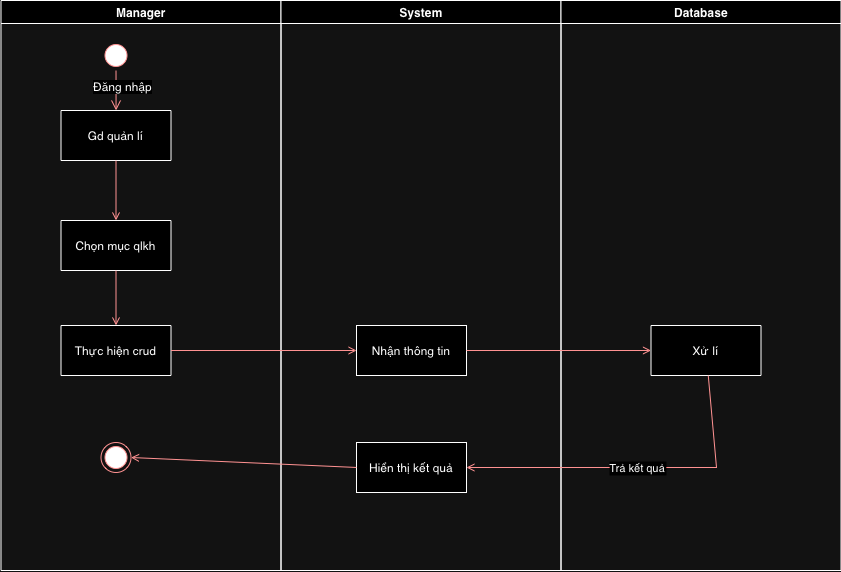

The diagram above was exported from draw.io. Its source (the exported page's mxGraphModel, read from the mxfile embedded in the PNG):
<mxGraphModel dx="255" dy="1075" grid="1" gridSize="10" guides="1" tooltips="1" connect="1" arrows="1" fold="1" page="1" pageScale="1" pageWidth="1169" pageHeight="826" background="none" math="0" shadow="0">
  <root>
    <mxCell id="0" />
    <mxCell id="1" parent="0" />
    <mxCell id="2" value="Manager" style="swimlane;whiteSpace=wrap" parent="1" vertex="1">
      <mxGeometry x="164.5" y="128" width="280" height="570" as="geometry" />
    </mxCell>
    <mxCell id="5" value="" style="ellipse;shape=startState;fillColor=#000000;strokeColor=#ff0000;" parent="2" vertex="1">
      <mxGeometry x="100" y="40" width="30" height="30" as="geometry" />
    </mxCell>
    <mxCell id="6" value="" style="edgeStyle=elbowEdgeStyle;elbow=horizontal;verticalAlign=bottom;endArrow=open;endSize=8;strokeColor=#FF0000;endFill=1;rounded=0" parent="2" source="5" target="7" edge="1">
      <mxGeometry x="100" y="40" as="geometry">
        <mxPoint x="115" y="110" as="targetPoint" />
      </mxGeometry>
    </mxCell>
    <mxCell id="wGyYvIKS6u9H3lfGJe3g-41" value="Đăng nhập" style="edgeLabel;html=1;align=center;verticalAlign=middle;resizable=0;points=[];fontSize=12;" vertex="1" connectable="0" parent="6">
      <mxGeometry relative="1" as="geometry">
        <mxPoint x="6" y="-5" as="offset" />
      </mxGeometry>
    </mxCell>
    <mxCell id="7" value="Gd quản lí" style="" parent="2" vertex="1">
      <mxGeometry x="60" y="110" width="110" height="50" as="geometry" />
    </mxCell>
    <mxCell id="8" value="Chọn mục qlkh" style="" parent="2" vertex="1">
      <mxGeometry x="60" y="220" width="110" height="50" as="geometry" />
    </mxCell>
    <mxCell id="9" value="" style="endArrow=open;strokeColor=#FF0000;endFill=1;rounded=0" parent="2" source="7" target="8" edge="1">
      <mxGeometry relative="1" as="geometry" />
    </mxCell>
    <mxCell id="38" value="" style="ellipse;shape=endState;fillColor=#000000;strokeColor=#ff0000" parent="2" vertex="1">
      <mxGeometry x="100" y="442" width="30" height="30" as="geometry" />
    </mxCell>
    <mxCell id="3" value="System" style="swimlane;whiteSpace=wrap" parent="1" vertex="1">
      <mxGeometry x="444.5" y="128" width="280" height="570" as="geometry" />
    </mxCell>
    <mxCell id="18" value="Nhận thông tin" style="" parent="3" vertex="1">
      <mxGeometry x="75.5" y="325" width="110" height="50" as="geometry" />
    </mxCell>
    <mxCell id="10" value="Thực hiện crud" style="" parent="3" vertex="1">
      <mxGeometry x="-220" y="325" width="110" height="50" as="geometry" />
    </mxCell>
    <mxCell id="20" value="" style="endArrow=open;strokeColor=#FF0000;endFill=1;rounded=0" parent="3" source="10" target="18" edge="1">
      <mxGeometry relative="1" as="geometry" />
    </mxCell>
    <mxCell id="wGyYvIKS6u9H3lfGJe3g-53" value="Hiển thị kết quả" style="" vertex="1" parent="3">
      <mxGeometry x="75.5" y="442" width="110" height="50" as="geometry" />
    </mxCell>
    <mxCell id="wGyYvIKS6u9H3lfGJe3g-62" value="" style="endArrow=open;strokeColor=#FF0000;endFill=1;rounded=0;entryX=1;entryY=0.5;entryDx=0;entryDy=0;" edge="1" parent="3" target="38">
      <mxGeometry relative="1" as="geometry">
        <mxPoint x="75.5" y="467" as="sourcePoint" />
        <mxPoint x="-144.5" y="462" as="targetPoint" />
      </mxGeometry>
    </mxCell>
    <mxCell id="4" value="Database" style="swimlane;whiteSpace=wrap" parent="1" vertex="1">
      <mxGeometry x="724.5" y="128" width="280" height="570" as="geometry" />
    </mxCell>
    <mxCell id="33" value="Xử lí" style="" parent="4" vertex="1">
      <mxGeometry x="90" y="325" width="110" height="50" as="geometry" />
    </mxCell>
    <mxCell id="11" value="" style="endArrow=open;strokeColor=#FF0000;endFill=1;rounded=0" parent="1" source="8" target="10" edge="1">
      <mxGeometry relative="1" as="geometry" />
    </mxCell>
    <mxCell id="wGyYvIKS6u9H3lfGJe3g-52" value="" style="endArrow=open;strokeColor=#FF0000;endFill=1;rounded=0;exitX=1;exitY=0.5;exitDx=0;exitDy=0;entryX=0;entryY=0.5;entryDx=0;entryDy=0;" edge="1" parent="1" source="18" target="33">
      <mxGeometry relative="1" as="geometry">
        <mxPoint x="344.5" y="488" as="sourcePoint" />
        <mxPoint x="790" y="490" as="targetPoint" />
        <Array as="points" />
      </mxGeometry>
    </mxCell>
    <mxCell id="39" value="Trả kết quả" style="endArrow=open;strokeColor=#FF0000;endFill=1;rounded=0;entryX=1;entryY=0.5;entryDx=0;entryDy=0;" parent="1" source="33" target="wGyYvIKS6u9H3lfGJe3g-53" edge="1">
      <mxGeometry relative="1" as="geometry">
        <mxPoint x="660" y="590" as="targetPoint" />
        <Array as="points">
          <mxPoint x="880" y="595" />
        </Array>
      </mxGeometry>
    </mxCell>
  </root>
</mxGraphModel>